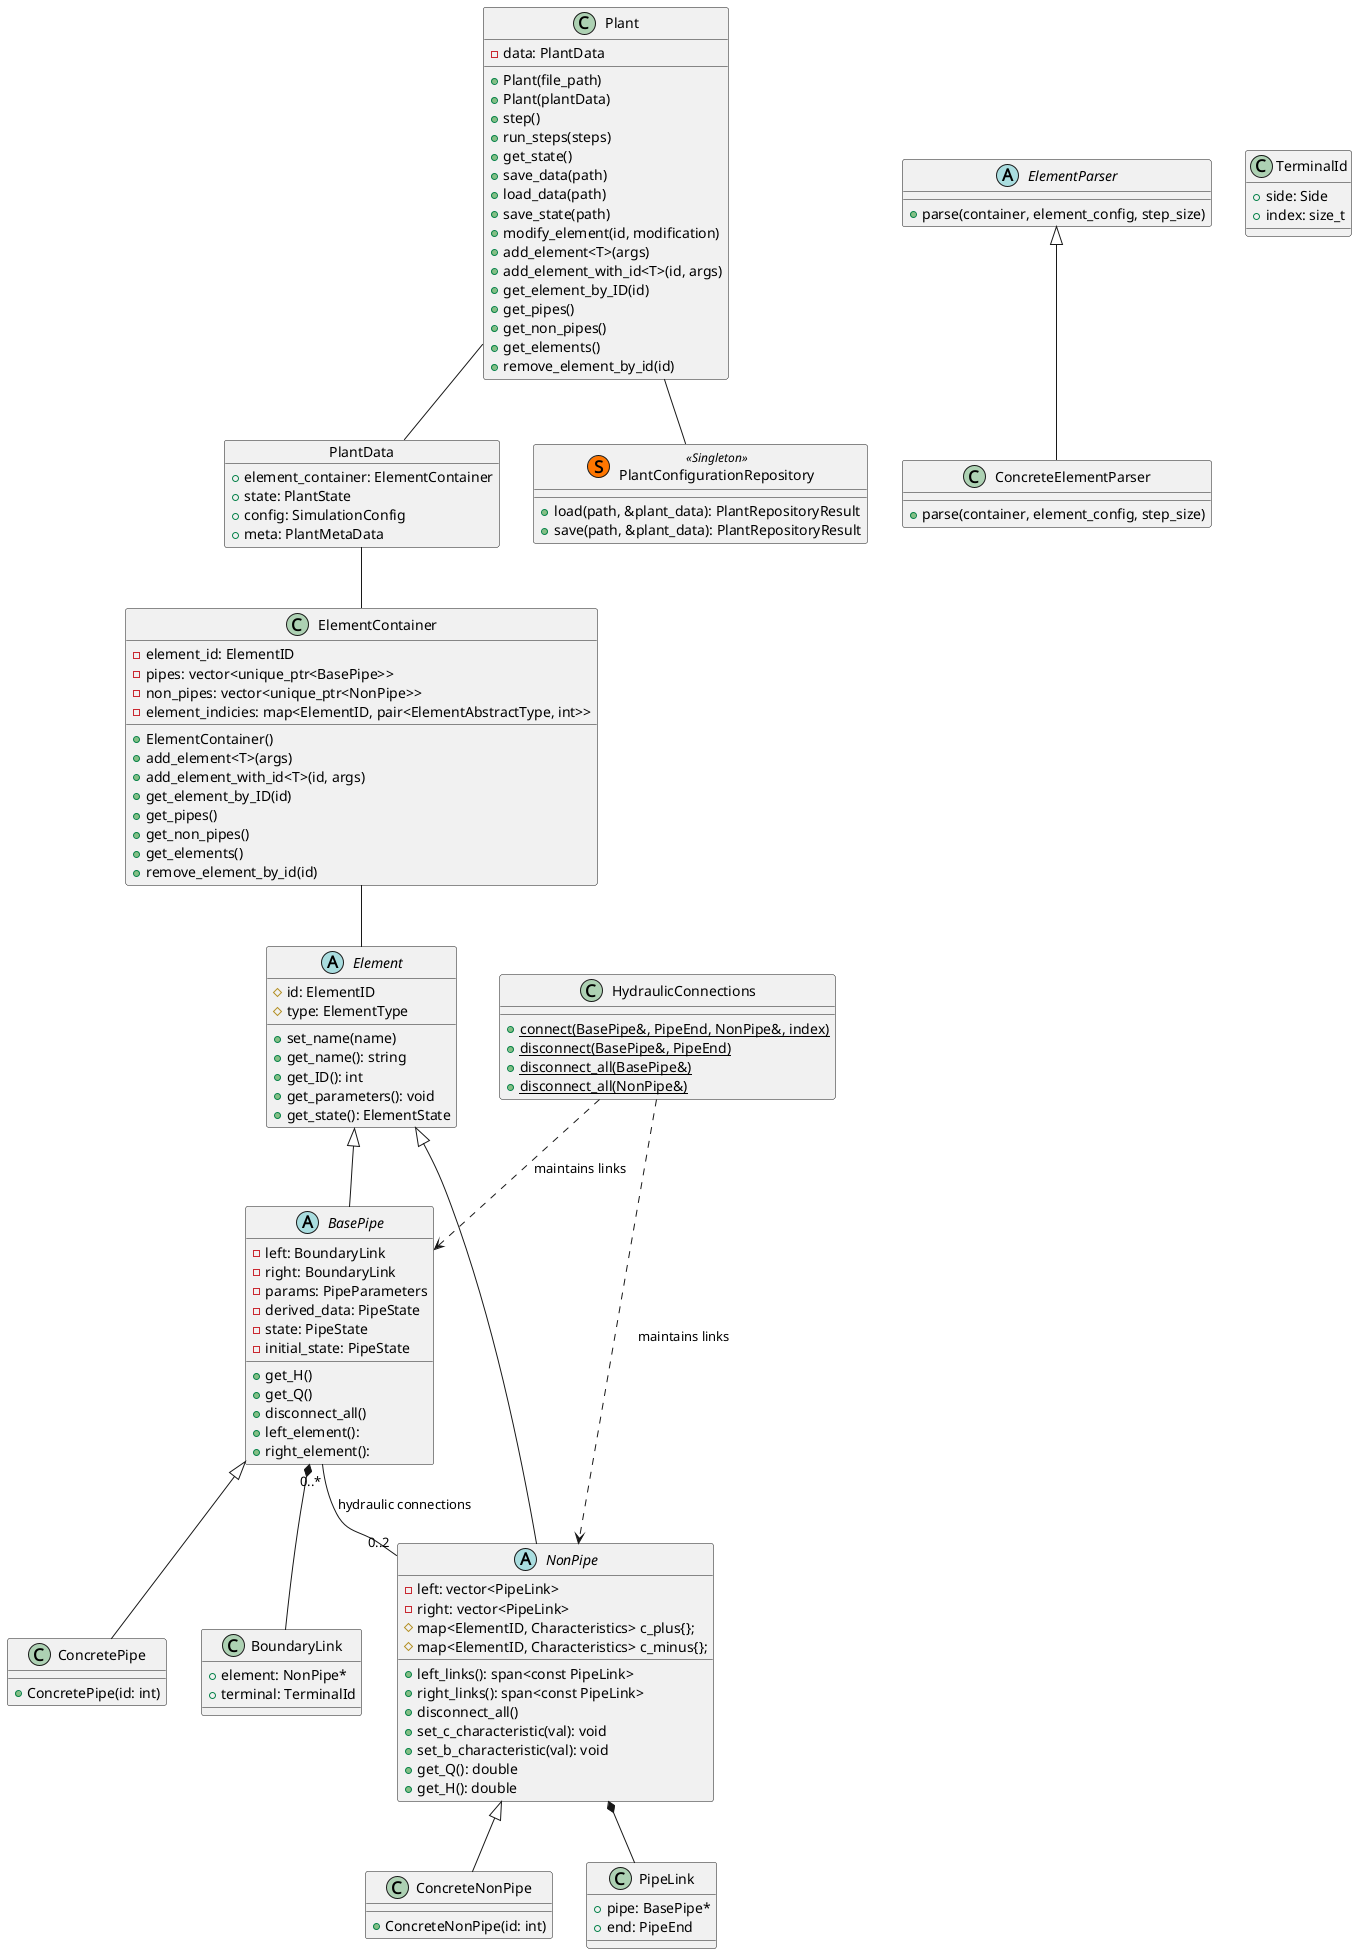

The diagram above was rendered by PlantUML. Its source (embedded in the PNG):
@startuml

abstract class Element {
  # id: ElementID
  # type: ElementType
  + set_name(name)
  + get_name(): string
  + get_ID(): int
  + get_parameters(): void
  + get_state(): ElementState

}

abstract class NonPipe {
  - left: vector<PipeLink>
  - right: vector<PipeLink>
  # map<ElementID, Characteristics> c_plus{};
  # map<ElementID, Characteristics> c_minus{};
  + left_links(): span<const PipeLink>
  + right_links(): span<const PipeLink>
  + disconnect_all()
  + set_c_characteristic(val): void
  + set_b_characteristic(val): void
  + get_Q(): double
  + get_H(): double

}

abstract class BasePipe {
  - left: BoundaryLink
  - right: BoundaryLink
  - params: PipeParameters
  - derived_data: PipeState
  - state: PipeState
  - initial_state: PipeState
  + get_H()
  + get_Q()
  + disconnect_all()
  + left_element(): 
  + right_element(): 
}

class ConcreteNonPipe  {
  + ConcreteNonPipe(id: int)
}

class ConcretePipe {
  + ConcretePipe(id: int)
}


class Plant {
  - data: PlantData
  + Plant(file_path)
  + Plant(plantData)
  + step()
  + run_steps(steps)
  + get_state()
  + save_data(path)
  + load_data(path)
  + save_state(path)
  + modify_element(id, modification)
  + add_element<T>(args)
  + add_element_with_id<T>(id, args)
  + get_element_by_ID(id)
  + get_pipes()
  + get_non_pipes()
  + get_elements()
  + remove_element_by_id(id)
}


object PlantData {
  + element_container: ElementContainer
  + state: PlantState
  + config: SimulationConfig
  + meta: PlantMetaData
}


class ElementContainer {
  - element_id: ElementID
  - pipes: vector<unique_ptr<BasePipe>>
  - non_pipes: vector<unique_ptr<NonPipe>>
  - element_indicies: map<ElementID, pair<ElementAbstractType, int>>
  + ElementContainer()
  + add_element<T>(args)
  + add_element_with_id<T>(id, args)
  + get_element_by_ID(id)
  + get_pipes()
  + get_non_pipes()
  + get_elements()
  + remove_element_by_id(id)
}


class PlantConfigurationRepository << (S,#FF7700) Singleton >> {
  + load(path, &plant_data): PlantRepositoryResult
  + save(path, &plant_data): PlantRepositoryResult
}

abstract class ElementParser {
  + parse(container, element_config, step_size)
}

class ConcreteElementParser {
  + parse(container, element_config, step_size)
}




class HydraulicConnections {
  {static} + connect(BasePipe&, PipeEnd, NonPipe&, index)
  {static} + disconnect(BasePipe&, PipeEnd)
  {static} + disconnect_all(BasePipe&)
  {static} + disconnect_all(NonPipe&)
}

class BoundaryLink {
  + element: NonPipe*
  + terminal: TerminalId
}
class PipeLink {
  + pipe: BasePipe*
  + end: PipeEnd
}
class TerminalId {
  + side: Side
  + index: size_t
}

' Relations
HydraulicConnections ..> BasePipe : maintains links
HydraulicConnections ..> NonPipe : maintains links
BasePipe *-- BoundaryLink
NonPipe *-- PipeLink
Plant -- PlantData

Element <|-- NonPipe
Element <|-- BasePipe

NonPipe <|-- ConcreteNonPipe
BasePipe <|-- ConcretePipe
BasePipe "0..*" -- "0..2" NonPipe : hydraulic connections

ElementParser <|-- ConcreteElementParser


ElementContainer -- Element

PlantData -- ElementContainer
Plant -- PlantConfigurationRepository

@enduml